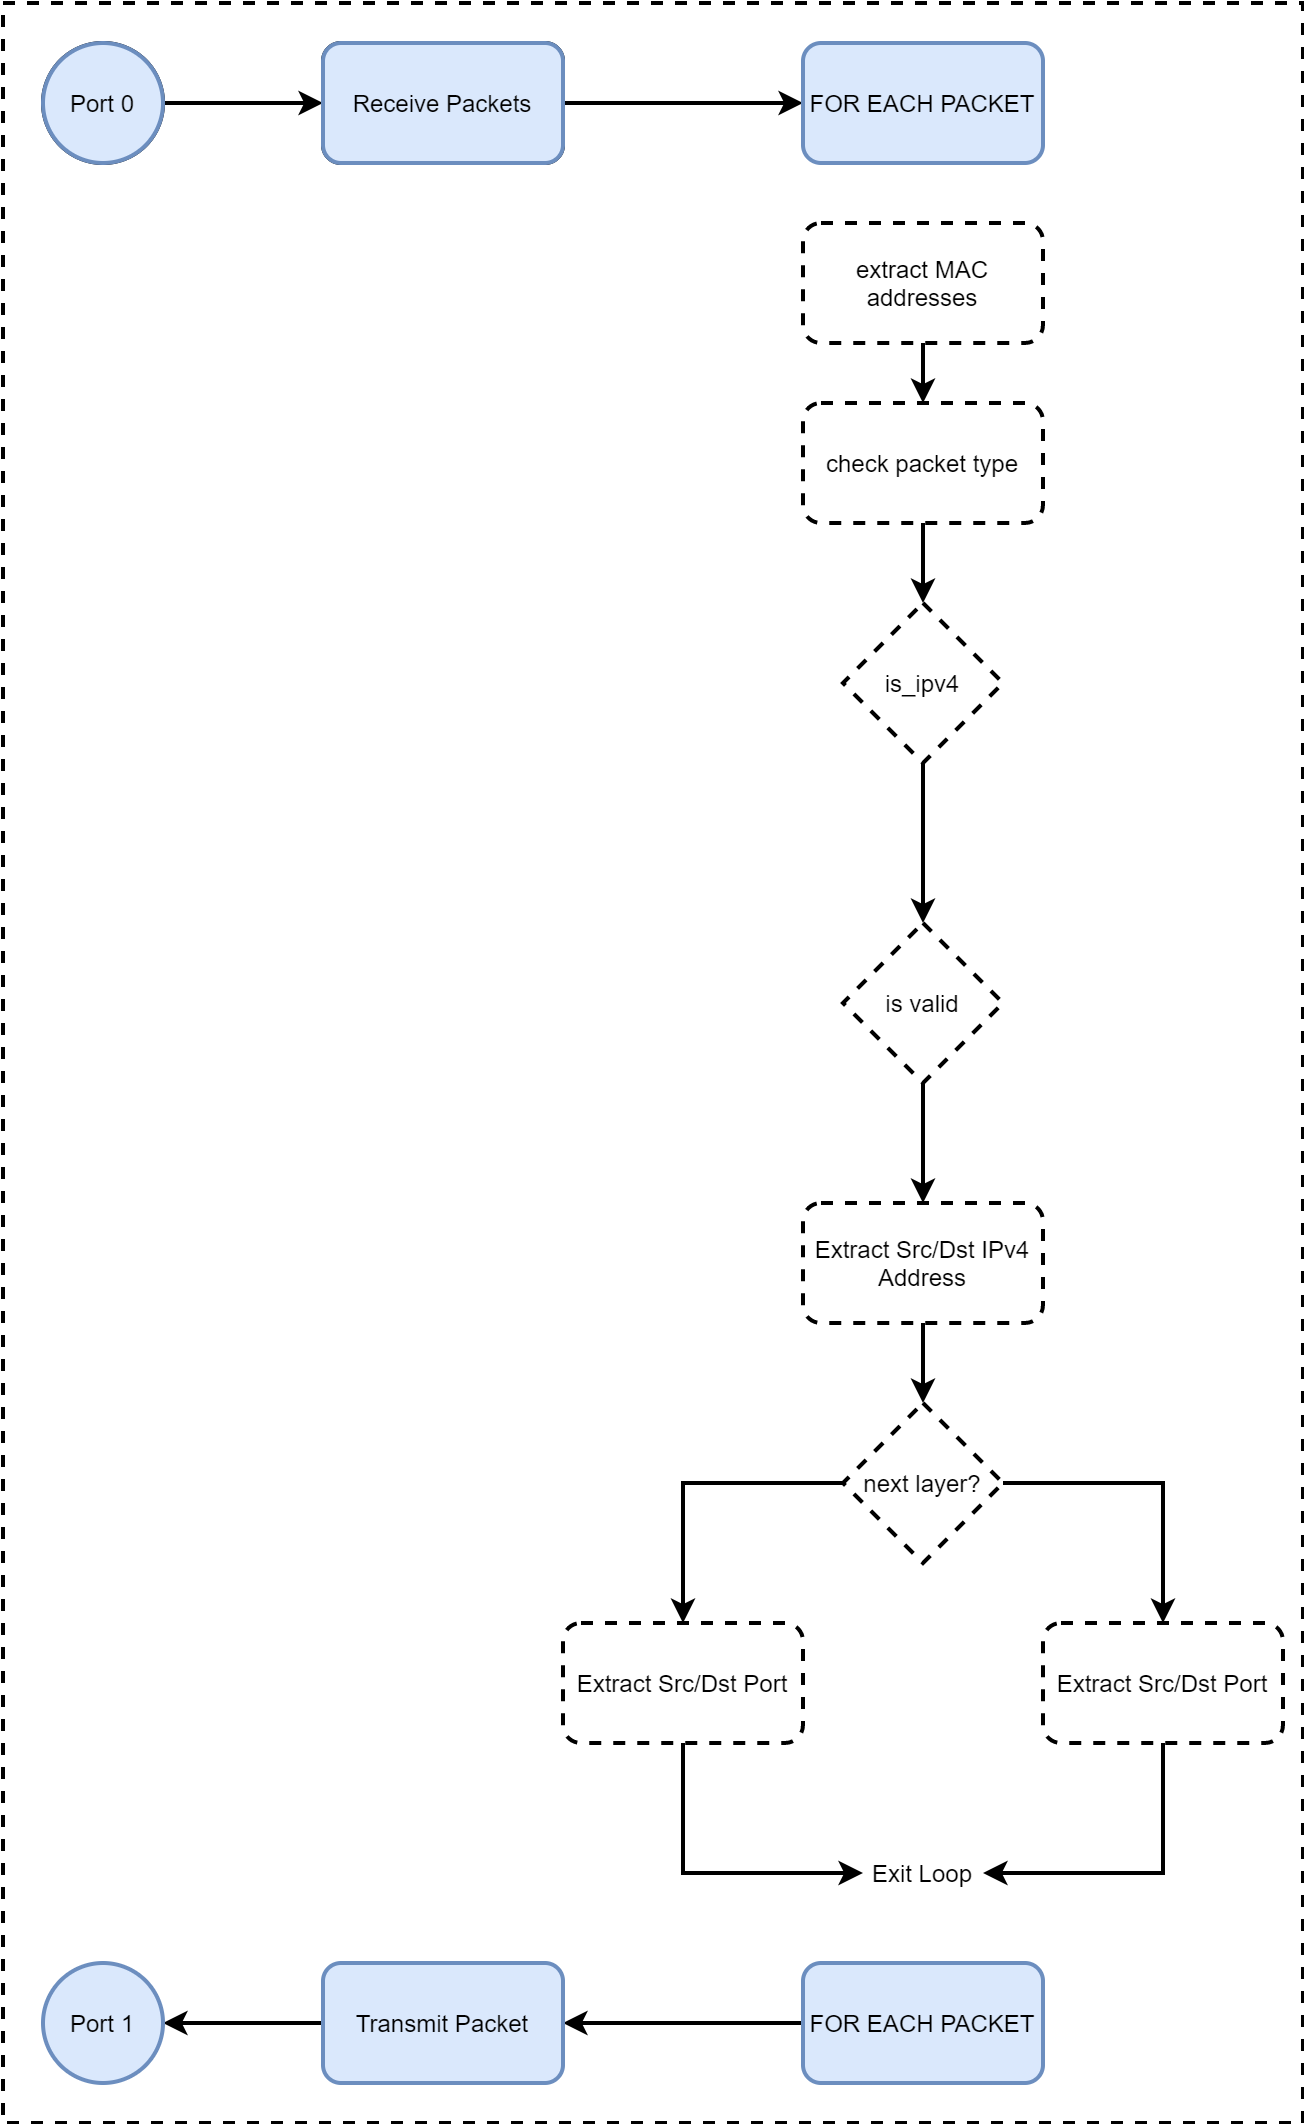

The diagram above was exported from draw.io. Its source (the exported page's mxGraphModel, read from the mxfile embedded in the PNG):
<mxGraphModel dx="2076" dy="1158" grid="1" gridSize="10" guides="1" tooltips="1" connect="1" arrows="1" fold="1" page="1" pageScale="1" pageWidth="850" pageHeight="1100" math="0" shadow="0">
  <root>
    <mxCell id="0" />
    <mxCell id="1" parent="0" />
    <mxCell id="kZsNAzvn2SF2ow_JCGpj-38" value="" style="rounded=0;whiteSpace=wrap;html=1;dashed=1;strokeWidth=2;" vertex="1" parent="1">
      <mxGeometry x="120" y="240" width="650" height="1060" as="geometry" />
    </mxCell>
    <mxCell id="kZsNAzvn2SF2ow_JCGpj-23" style="edgeStyle=orthogonalEdgeStyle;rounded=0;orthogonalLoop=1;jettySize=auto;html=1;entryX=0;entryY=0.5;entryDx=0;entryDy=0;strokeWidth=2;" edge="1" parent="1" source="kZsNAzvn2SF2ow_JCGpj-1" target="kZsNAzvn2SF2ow_JCGpj-2">
      <mxGeometry relative="1" as="geometry" />
    </mxCell>
    <mxCell id="kZsNAzvn2SF2ow_JCGpj-1" value="Receive Packets" style="rounded=1;whiteSpace=wrap;html=1;strokeWidth=2;" vertex="1" parent="1">
      <mxGeometry x="280" y="260" width="120" height="60" as="geometry" />
    </mxCell>
    <mxCell id="kZsNAzvn2SF2ow_JCGpj-2" value="FOR EACH PACKET" style="rounded=1;whiteSpace=wrap;html=1;fillColor=#dae8fc;strokeColor=#6c8ebf;strokeWidth=2;" vertex="1" parent="1">
      <mxGeometry x="520" y="260" width="120" height="60" as="geometry" />
    </mxCell>
    <mxCell id="kZsNAzvn2SF2ow_JCGpj-30" style="edgeStyle=orthogonalEdgeStyle;rounded=0;orthogonalLoop=1;jettySize=auto;html=1;entryX=0.5;entryY=0;entryDx=0;entryDy=0;strokeWidth=2;" edge="1" parent="1" source="kZsNAzvn2SF2ow_JCGpj-4" target="kZsNAzvn2SF2ow_JCGpj-5">
      <mxGeometry relative="1" as="geometry" />
    </mxCell>
    <mxCell id="kZsNAzvn2SF2ow_JCGpj-4" value="extract MAC addresses" style="rounded=1;whiteSpace=wrap;html=1;dashed=1;strokeWidth=2;" vertex="1" parent="1">
      <mxGeometry x="520" y="350" width="120" height="60" as="geometry" />
    </mxCell>
    <mxCell id="kZsNAzvn2SF2ow_JCGpj-31" style="edgeStyle=orthogonalEdgeStyle;rounded=0;orthogonalLoop=1;jettySize=auto;html=1;entryX=0.5;entryY=0;entryDx=0;entryDy=0;strokeWidth=2;" edge="1" parent="1" source="kZsNAzvn2SF2ow_JCGpj-5" target="kZsNAzvn2SF2ow_JCGpj-6">
      <mxGeometry relative="1" as="geometry" />
    </mxCell>
    <mxCell id="kZsNAzvn2SF2ow_JCGpj-5" value="check packet type" style="rounded=1;whiteSpace=wrap;html=1;dashed=1;strokeWidth=2;" vertex="1" parent="1">
      <mxGeometry x="520" y="440" width="120" height="60" as="geometry" />
    </mxCell>
    <mxCell id="kZsNAzvn2SF2ow_JCGpj-10" value="" style="edgeStyle=orthogonalEdgeStyle;rounded=0;orthogonalLoop=1;jettySize=auto;html=1;strokeWidth=2;" edge="1" parent="1" source="kZsNAzvn2SF2ow_JCGpj-6" target="kZsNAzvn2SF2ow_JCGpj-9">
      <mxGeometry relative="1" as="geometry" />
    </mxCell>
    <mxCell id="kZsNAzvn2SF2ow_JCGpj-6" value="is_ipv4" style="rhombus;whiteSpace=wrap;html=1;dashed=1;strokeWidth=2;" vertex="1" parent="1">
      <mxGeometry x="540" y="540" width="80" height="80" as="geometry" />
    </mxCell>
    <mxCell id="kZsNAzvn2SF2ow_JCGpj-12" value="" style="edgeStyle=orthogonalEdgeStyle;rounded=0;orthogonalLoop=1;jettySize=auto;html=1;entryX=0.5;entryY=0;entryDx=0;entryDy=0;strokeWidth=2;" edge="1" parent="1" source="kZsNAzvn2SF2ow_JCGpj-9" target="kZsNAzvn2SF2ow_JCGpj-13">
      <mxGeometry relative="1" as="geometry">
        <mxPoint x="580" y="870" as="targetPoint" />
      </mxGeometry>
    </mxCell>
    <mxCell id="kZsNAzvn2SF2ow_JCGpj-9" value="is valid" style="rhombus;whiteSpace=wrap;html=1;dashed=1;strokeWidth=2;" vertex="1" parent="1">
      <mxGeometry x="540" y="700" width="80" height="80" as="geometry" />
    </mxCell>
    <mxCell id="kZsNAzvn2SF2ow_JCGpj-16" style="edgeStyle=orthogonalEdgeStyle;rounded=0;orthogonalLoop=1;jettySize=auto;html=1;entryX=0.5;entryY=0;entryDx=0;entryDy=0;strokeWidth=2;" edge="1" parent="1" source="kZsNAzvn2SF2ow_JCGpj-13" target="kZsNAzvn2SF2ow_JCGpj-15">
      <mxGeometry relative="1" as="geometry" />
    </mxCell>
    <mxCell id="kZsNAzvn2SF2ow_JCGpj-13" value="Extract Src/Dst IPv4 Address" style="rounded=1;whiteSpace=wrap;html=1;dashed=1;strokeWidth=2;" vertex="1" parent="1">
      <mxGeometry x="520" y="840" width="120" height="60" as="geometry" />
    </mxCell>
    <mxCell id="kZsNAzvn2SF2ow_JCGpj-20" style="edgeStyle=orthogonalEdgeStyle;rounded=0;orthogonalLoop=1;jettySize=auto;html=1;entryX=0.5;entryY=0;entryDx=0;entryDy=0;strokeWidth=2;" edge="1" parent="1" source="kZsNAzvn2SF2ow_JCGpj-15" target="kZsNAzvn2SF2ow_JCGpj-19">
      <mxGeometry relative="1" as="geometry" />
    </mxCell>
    <mxCell id="kZsNAzvn2SF2ow_JCGpj-22" style="edgeStyle=orthogonalEdgeStyle;rounded=0;orthogonalLoop=1;jettySize=auto;html=1;entryX=0.5;entryY=0;entryDx=0;entryDy=0;strokeWidth=2;" edge="1" parent="1" source="kZsNAzvn2SF2ow_JCGpj-15" target="kZsNAzvn2SF2ow_JCGpj-21">
      <mxGeometry relative="1" as="geometry" />
    </mxCell>
    <mxCell id="kZsNAzvn2SF2ow_JCGpj-15" value="next layer?" style="rhombus;whiteSpace=wrap;html=1;dashed=1;strokeWidth=2;" vertex="1" parent="1">
      <mxGeometry x="540" y="940" width="80" height="80" as="geometry" />
    </mxCell>
    <mxCell id="kZsNAzvn2SF2ow_JCGpj-25" style="edgeStyle=orthogonalEdgeStyle;rounded=0;orthogonalLoop=1;jettySize=auto;html=1;entryX=0;entryY=0.5;entryDx=0;entryDy=0;strokeWidth=2;" edge="1" parent="1" source="kZsNAzvn2SF2ow_JCGpj-19" target="kZsNAzvn2SF2ow_JCGpj-24">
      <mxGeometry relative="1" as="geometry">
        <Array as="points">
          <mxPoint x="460" y="1175" />
        </Array>
      </mxGeometry>
    </mxCell>
    <mxCell id="kZsNAzvn2SF2ow_JCGpj-19" value="Extract Src/Dst Port" style="rounded=1;whiteSpace=wrap;html=1;dashed=1;strokeWidth=2;" vertex="1" parent="1">
      <mxGeometry x="400" y="1050" width="120" height="60" as="geometry" />
    </mxCell>
    <mxCell id="kZsNAzvn2SF2ow_JCGpj-26" style="edgeStyle=orthogonalEdgeStyle;rounded=0;orthogonalLoop=1;jettySize=auto;html=1;entryX=1;entryY=0.5;entryDx=0;entryDy=0;strokeWidth=2;" edge="1" parent="1" source="kZsNAzvn2SF2ow_JCGpj-21" target="kZsNAzvn2SF2ow_JCGpj-24">
      <mxGeometry relative="1" as="geometry">
        <Array as="points">
          <mxPoint x="700" y="1175" />
        </Array>
      </mxGeometry>
    </mxCell>
    <mxCell id="kZsNAzvn2SF2ow_JCGpj-21" value="&lt;span&gt;Extract Src/Dst Port&lt;/span&gt;" style="rounded=1;whiteSpace=wrap;html=1;dashed=1;strokeWidth=2;" vertex="1" parent="1">
      <mxGeometry x="640" y="1050" width="120" height="60" as="geometry" />
    </mxCell>
    <mxCell id="kZsNAzvn2SF2ow_JCGpj-24" value="Exit Loop" style="text;html=1;strokeColor=none;fillColor=none;align=center;verticalAlign=middle;whiteSpace=wrap;rounded=0;dashed=1;strokeWidth=2;" vertex="1" parent="1">
      <mxGeometry x="550" y="1160" width="60" height="30" as="geometry" />
    </mxCell>
    <mxCell id="kZsNAzvn2SF2ow_JCGpj-29" value="" style="edgeStyle=orthogonalEdgeStyle;rounded=0;orthogonalLoop=1;jettySize=auto;html=1;strokeWidth=2;" edge="1" parent="1" source="kZsNAzvn2SF2ow_JCGpj-27" target="kZsNAzvn2SF2ow_JCGpj-28">
      <mxGeometry relative="1" as="geometry" />
    </mxCell>
    <mxCell id="kZsNAzvn2SF2ow_JCGpj-27" value="FOR EACH PACKET" style="rounded=1;whiteSpace=wrap;html=1;fillColor=#dae8fc;strokeColor=#6c8ebf;strokeWidth=2;" vertex="1" parent="1">
      <mxGeometry x="520" y="1220" width="120" height="60" as="geometry" />
    </mxCell>
    <mxCell id="kZsNAzvn2SF2ow_JCGpj-33" value="" style="edgeStyle=orthogonalEdgeStyle;rounded=0;orthogonalLoop=1;jettySize=auto;html=1;strokeWidth=2;" edge="1" parent="1" source="kZsNAzvn2SF2ow_JCGpj-28" target="kZsNAzvn2SF2ow_JCGpj-32">
      <mxGeometry relative="1" as="geometry" />
    </mxCell>
    <mxCell id="kZsNAzvn2SF2ow_JCGpj-28" value="Transmit Packet" style="whiteSpace=wrap;html=1;rounded=1;fillColor=#dae8fc;strokeColor=#6c8ebf;strokeWidth=2;" vertex="1" parent="1">
      <mxGeometry x="280" y="1220" width="120" height="60" as="geometry" />
    </mxCell>
    <mxCell id="kZsNAzvn2SF2ow_JCGpj-32" value="Port 1" style="ellipse;whiteSpace=wrap;html=1;rounded=1;fillColor=#dae8fc;strokeColor=#6c8ebf;strokeWidth=2;" vertex="1" parent="1">
      <mxGeometry x="140" y="1220" width="60" height="60" as="geometry" />
    </mxCell>
    <mxCell id="kZsNAzvn2SF2ow_JCGpj-34" value="Port 0" style="ellipse;whiteSpace=wrap;html=1;rounded=1;strokeWidth=2;" vertex="1" parent="1">
      <mxGeometry x="140" y="260" width="60" height="60" as="geometry" />
    </mxCell>
    <mxCell id="kZsNAzvn2SF2ow_JCGpj-39" style="edgeStyle=orthogonalEdgeStyle;rounded=0;orthogonalLoop=1;jettySize=auto;html=1;entryX=0;entryY=0.5;entryDx=0;entryDy=0;strokeWidth=2;" edge="1" parent="1" source="kZsNAzvn2SF2ow_JCGpj-36" target="kZsNAzvn2SF2ow_JCGpj-37">
      <mxGeometry relative="1" as="geometry" />
    </mxCell>
    <mxCell id="kZsNAzvn2SF2ow_JCGpj-36" value="Port 0" style="ellipse;whiteSpace=wrap;html=1;rounded=1;fillColor=#dae8fc;strokeColor=#6c8ebf;strokeWidth=2;" vertex="1" parent="1">
      <mxGeometry x="140" y="260" width="60" height="60" as="geometry" />
    </mxCell>
    <mxCell id="kZsNAzvn2SF2ow_JCGpj-37" value="Receive Packets" style="rounded=1;whiteSpace=wrap;html=1;fillColor=#dae8fc;strokeColor=#6c8ebf;strokeWidth=2;" vertex="1" parent="1">
      <mxGeometry x="280" y="260" width="120" height="60" as="geometry" />
    </mxCell>
  </root>
</mxGraphModel>